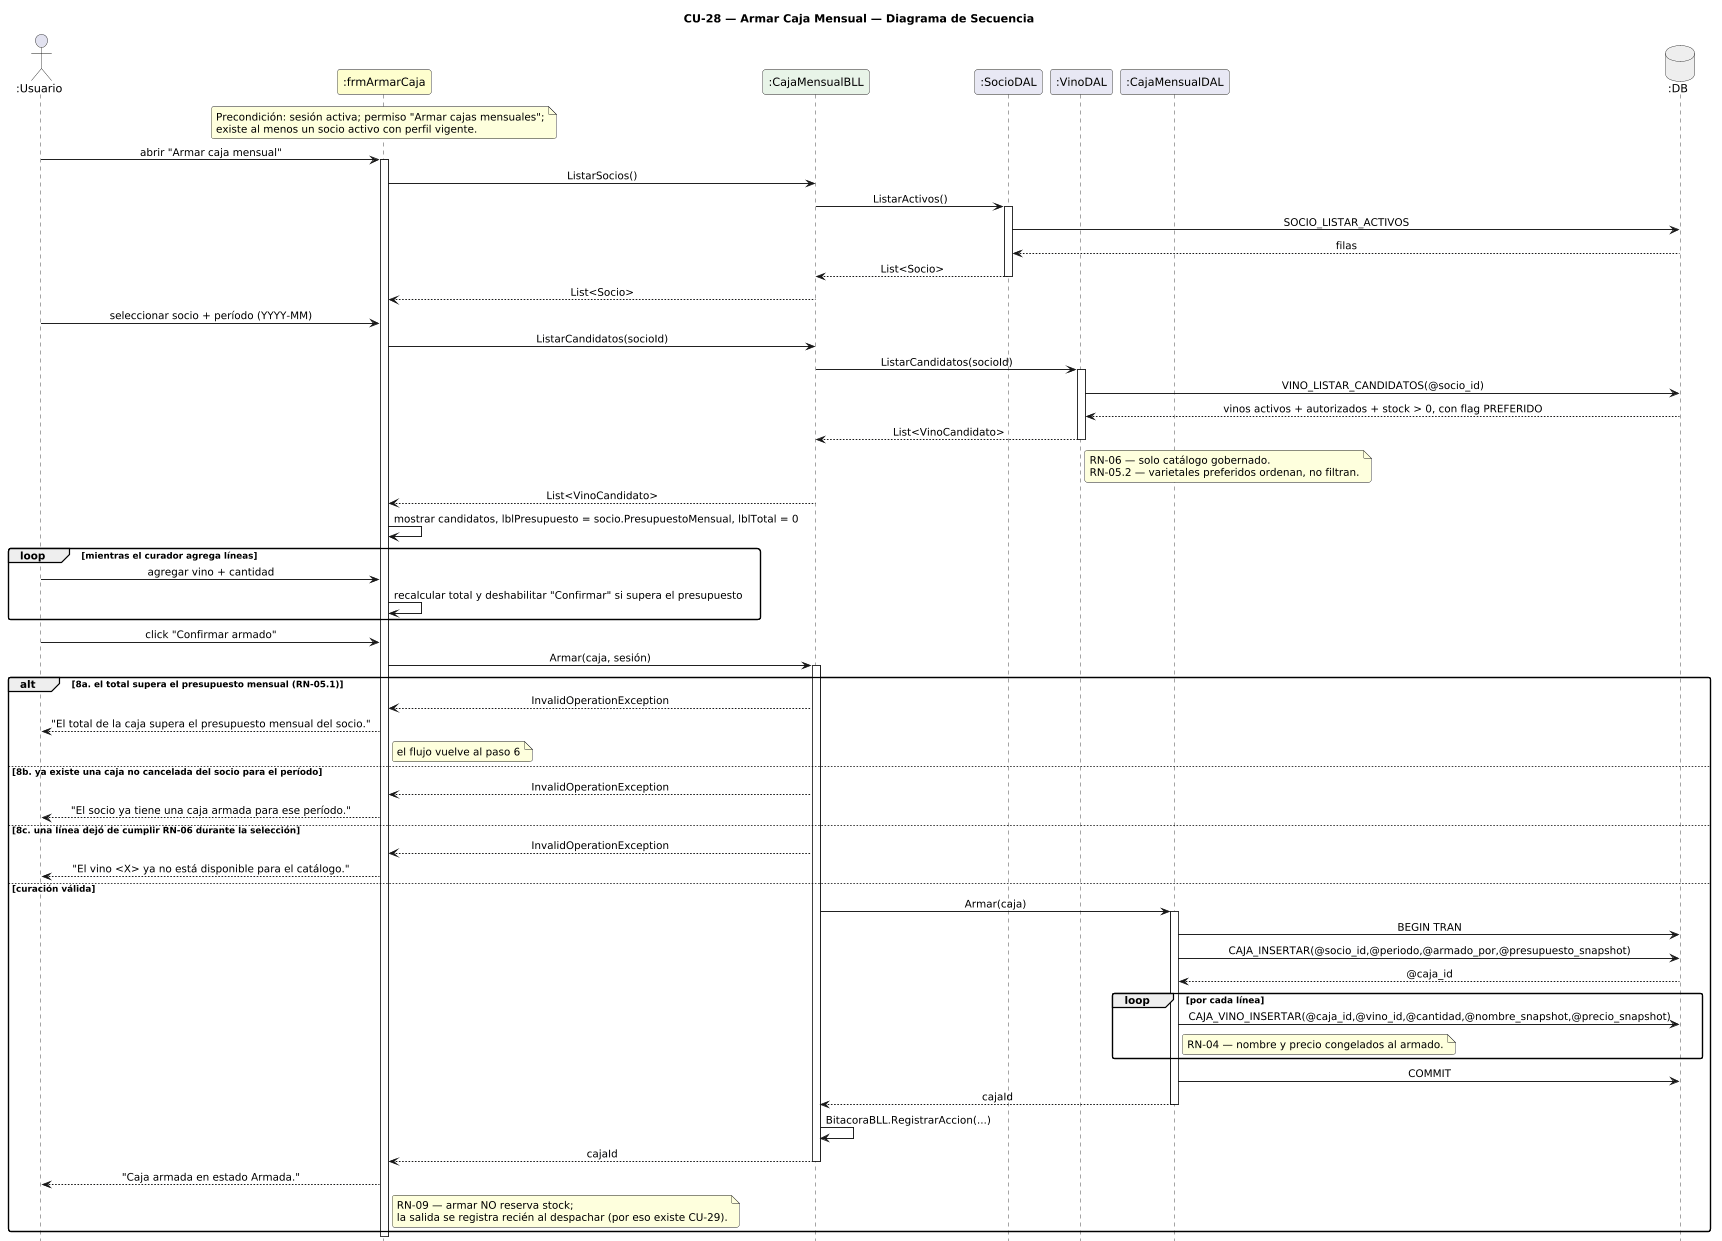

The diagram above was rendered by PlantUML. Its source (embedded in the PNG):
@startuml DiagramaSecuencia_CU28_ArmarCajaMensual

title CU-28 — Armar Caja Mensual — Diagrama de Secuencia

skinparam shadowing false
skinparam roundcorner 6
skinparam sequenceArrowThickness 1.2
skinparam sequenceMessageAlign center
hide footbox
scale 0.8

actor       ":Usuario"           as U
participant ":frmArmarCaja"      as FA #FEFECE
participant ":CajaMensualBLL"    as CB #E8F4E8
participant ":SocioDAL"          as SD #E8E8F4
participant ":VinoDAL"           as VD #E8E8F4
participant ":CajaMensualDAL"    as CD #E8E8F4
database    ":DB"                as DB #EEEEEE

note over FA
  Precondición: sesión activa; permiso "Armar cajas mensuales";
  existe al menos un socio activo con perfil vigente.
end note

U -> FA : abrir "Armar caja mensual"
activate FA
FA -> CB : ListarSocios()
CB -> SD : ListarActivos()
activate SD
SD -> DB : SOCIO_LISTAR_ACTIVOS
DB --> SD : filas
SD --> CB : List<Socio>
deactivate SD
CB --> FA : List<Socio>

U -> FA : seleccionar socio + período (YYYY-MM)

FA -> CB : ListarCandidatos(socioId)
CB -> VD : ListarCandidatos(socioId)
activate VD
VD -> DB : VINO_LISTAR_CANDIDATOS(@socio_id)
DB --> VD : vinos activos + autorizados + stock > 0, con flag PREFERIDO
VD --> CB : List<VinoCandidato>
deactivate VD
note right of VD
  RN-06 — solo catálogo gobernado.
  RN-05.2 — varietales preferidos ordenan, no filtran.
end note
CB --> FA : List<VinoCandidato>

FA -> FA : mostrar candidatos, lblPresupuesto = socio.PresupuestoMensual, lblTotal = 0

loop mientras el curador agrega líneas
  U -> FA : agregar vino + cantidad
  FA -> FA : recalcular total y deshabilitar "Confirmar" si supera el presupuesto
end

U -> FA : click "Confirmar armado"
FA -> CB : Armar(caja, sesión)
activate CB

alt 8a. el total supera el presupuesto mensual (RN-05.1)
  CB --> FA : InvalidOperationException
  FA --> U : "El total de la caja supera el presupuesto mensual del socio."
  note right of FA : el flujo vuelve al paso 6
else 8b. ya existe una caja no cancelada del socio para el período
  CB --> FA : InvalidOperationException
  FA --> U : "El socio ya tiene una caja armada para ese período."
else 8c. una línea dejó de cumplir RN-06 durante la selección
  CB --> FA : InvalidOperationException
  FA --> U : "El vino <X> ya no está disponible para el catálogo."
else curación válida
  CB -> CD : Armar(caja)
  activate CD
  CD -> DB : BEGIN TRAN
  CD -> DB : CAJA_INSERTAR(@socio_id,@periodo,@armado_por,@presupuesto_snapshot)
  DB --> CD : @caja_id
  loop por cada línea
    CD -> DB : CAJA_VINO_INSERTAR(@caja_id,@vino_id,@cantidad,@nombre_snapshot,@precio_snapshot)
    note right of CD : RN-04 — nombre y precio congelados al armado.
  end
  CD -> DB : COMMIT
  CD --> CB : cajaId
  deactivate CD
  CB -> CB : BitacoraBLL.RegistrarAccion(...)
  CB --> FA : cajaId
  deactivate CB
  FA --> U : "Caja armada en estado Armada."
  note right of FA
    RN-09 — armar NO reserva stock;
    la salida se registra recién al despachar (por eso existe CU-29).
  end note
end
deactivate FA

@enduml